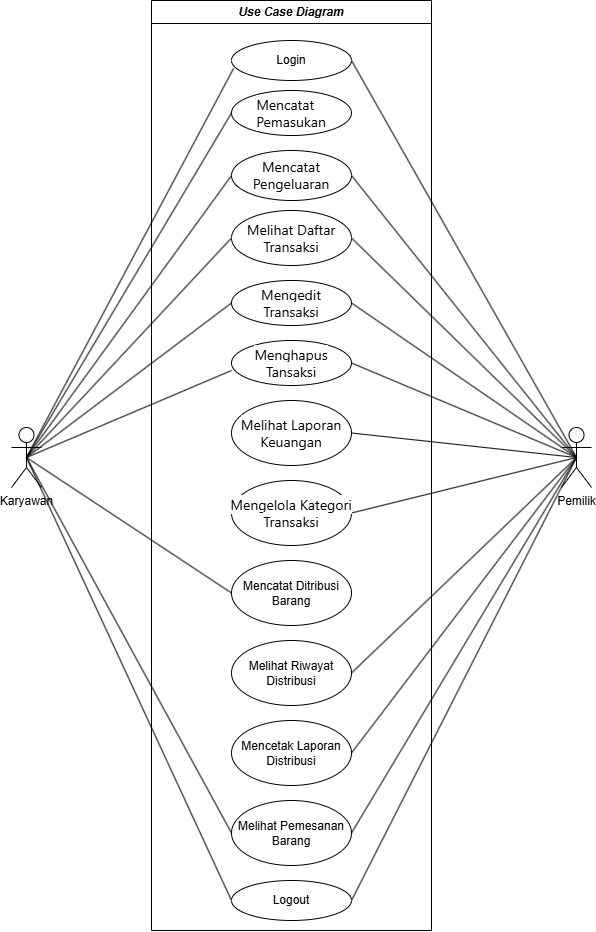

The diagram above was exported from draw.io. Its source (the exported page's mxGraphModel, read from the mxfile embedded in the PNG):
<mxGraphModel dx="2037" dy="1177" grid="1" gridSize="10" guides="1" tooltips="1" connect="1" arrows="1" fold="1" page="1" pageScale="1" pageWidth="850" pageHeight="1100" math="0" shadow="0">
  <root>
    <mxCell id="0" />
    <mxCell id="1" parent="0" />
    <mxCell id="-CIsHNdacfX2C-PG1zb3-10" style="rounded=0;orthogonalLoop=1;jettySize=auto;html=1;exitX=0.5;exitY=0.5;exitDx=0;exitDy=0;exitPerimeter=0;entryX=1;entryY=0.5;entryDx=0;entryDy=0;endArrow=none;startFill=0;" parent="1" source="-CIsHNdacfX2C-PG1zb3-1" target="-CIsHNdacfX2C-PG1zb3-4" edge="1">
      <mxGeometry relative="1" as="geometry" />
    </mxCell>
    <mxCell id="-CIsHNdacfX2C-PG1zb3-12" style="rounded=0;orthogonalLoop=1;jettySize=auto;html=1;exitX=0.5;exitY=0.5;exitDx=0;exitDy=0;exitPerimeter=0;entryX=1;entryY=0.5;entryDx=0;entryDy=0;endArrow=none;startFill=0;" parent="1" source="-CIsHNdacfX2C-PG1zb3-1" target="-CIsHNdacfX2C-PG1zb3-6" edge="1">
      <mxGeometry relative="1" as="geometry" />
    </mxCell>
    <mxCell id="-CIsHNdacfX2C-PG1zb3-14" style="rounded=0;orthogonalLoop=1;jettySize=auto;html=1;exitX=0.5;exitY=0.5;exitDx=0;exitDy=0;exitPerimeter=0;entryX=1;entryY=0.5;entryDx=0;entryDy=0;endArrow=none;startFill=0;" parent="1" source="-CIsHNdacfX2C-PG1zb3-1" target="-CIsHNdacfX2C-PG1zb3-7" edge="1">
      <mxGeometry relative="1" as="geometry" />
    </mxCell>
    <mxCell id="-CIsHNdacfX2C-PG1zb3-15" style="rounded=0;orthogonalLoop=1;jettySize=auto;html=1;exitX=0.5;exitY=0.5;exitDx=0;exitDy=0;exitPerimeter=0;entryX=1;entryY=0.5;entryDx=0;entryDy=0;endArrow=none;startFill=0;" parent="1" source="-CIsHNdacfX2C-PG1zb3-1" target="-CIsHNdacfX2C-PG1zb3-8" edge="1">
      <mxGeometry relative="1" as="geometry" />
    </mxCell>
    <mxCell id="PaOSEHuivedLfygMDXVy-4" style="rounded=0;orthogonalLoop=1;jettySize=auto;html=1;exitX=0.5;exitY=0.5;exitDx=0;exitDy=0;exitPerimeter=0;entryX=1;entryY=0.5;entryDx=0;entryDy=0;endArrow=none;startFill=0;" parent="1" source="-CIsHNdacfX2C-PG1zb3-1" target="rDdpRKm8MzPnryCLPahQ-2" edge="1">
      <mxGeometry relative="1" as="geometry" />
    </mxCell>
    <mxCell id="PaOSEHuivedLfygMDXVy-5" style="rounded=0;orthogonalLoop=1;jettySize=auto;html=1;exitX=0.5;exitY=0.5;exitDx=0;exitDy=0;exitPerimeter=0;entryX=1;entryY=0.5;entryDx=0;entryDy=0;endArrow=none;startFill=0;" parent="1" source="-CIsHNdacfX2C-PG1zb3-1" target="rDdpRKm8MzPnryCLPahQ-3" edge="1">
      <mxGeometry relative="1" as="geometry" />
    </mxCell>
    <mxCell id="PaOSEHuivedLfygMDXVy-6" style="rounded=0;orthogonalLoop=1;jettySize=auto;html=1;exitX=0.5;exitY=0.5;exitDx=0;exitDy=0;exitPerimeter=0;entryX=1;entryY=0.5;entryDx=0;entryDy=0;endArrow=none;startFill=0;" parent="1" source="-CIsHNdacfX2C-PG1zb3-1" target="rDdpRKm8MzPnryCLPahQ-5" edge="1">
      <mxGeometry relative="1" as="geometry" />
    </mxCell>
    <mxCell id="PaOSEHuivedLfygMDXVy-7" style="rounded=0;orthogonalLoop=1;jettySize=auto;html=1;exitX=0.5;exitY=0.5;exitDx=0;exitDy=0;exitPerimeter=0;entryX=1;entryY=0.5;entryDx=0;entryDy=0;endArrow=none;startFill=0;" parent="1" source="-CIsHNdacfX2C-PG1zb3-1" target="rDdpRKm8MzPnryCLPahQ-1" edge="1">
      <mxGeometry relative="1" as="geometry" />
    </mxCell>
    <mxCell id="9IlfaJ1EdeczvY3xlRlh-7" style="rounded=0;orthogonalLoop=1;jettySize=auto;html=1;exitX=0.5;exitY=0.5;exitDx=0;exitDy=0;exitPerimeter=0;entryX=1;entryY=0.5;entryDx=0;entryDy=0;endArrow=none;startFill=0;" parent="1" source="-CIsHNdacfX2C-PG1zb3-1" target="9IlfaJ1EdeczvY3xlRlh-2" edge="1">
      <mxGeometry relative="1" as="geometry" />
    </mxCell>
    <mxCell id="9IlfaJ1EdeczvY3xlRlh-8" style="rounded=0;orthogonalLoop=1;jettySize=auto;html=1;exitX=0.5;exitY=0.5;exitDx=0;exitDy=0;exitPerimeter=0;entryX=1;entryY=0.5;entryDx=0;entryDy=0;endArrow=none;startFill=0;" parent="1" source="-CIsHNdacfX2C-PG1zb3-1" target="9IlfaJ1EdeczvY3xlRlh-4" edge="1">
      <mxGeometry relative="1" as="geometry" />
    </mxCell>
    <mxCell id="-CIsHNdacfX2C-PG1zb3-1" value="Pemilik" style="shape=umlActor;verticalLabelPosition=bottom;verticalAlign=top;html=1;outlineConnect=0;" parent="1" vertex="1">
      <mxGeometry x="660" y="427" width="30" height="60" as="geometry" />
    </mxCell>
    <mxCell id="-CIsHNdacfX2C-PG1zb3-11" style="rounded=0;orthogonalLoop=1;jettySize=auto;html=1;exitX=0.5;exitY=0.5;exitDx=0;exitDy=0;exitPerimeter=0;entryX=0;entryY=0.5;entryDx=0;entryDy=0;endArrow=none;startFill=0;" parent="1" source="-CIsHNdacfX2C-PG1zb3-3" target="-CIsHNdacfX2C-PG1zb3-5" edge="1">
      <mxGeometry relative="1" as="geometry" />
    </mxCell>
    <mxCell id="-CIsHNdacfX2C-PG1zb3-13" style="rounded=0;orthogonalLoop=1;jettySize=auto;html=1;exitX=0.5;exitY=0.5;exitDx=0;exitDy=0;exitPerimeter=0;entryX=0;entryY=0.5;entryDx=0;entryDy=0;endArrow=none;startFill=0;" parent="1" source="-CIsHNdacfX2C-PG1zb3-3" target="-CIsHNdacfX2C-PG1zb3-7" edge="1">
      <mxGeometry relative="1" as="geometry" />
    </mxCell>
    <mxCell id="-CIsHNdacfX2C-PG1zb3-16" style="rounded=0;orthogonalLoop=1;jettySize=auto;html=1;exitX=0.5;exitY=0.5;exitDx=0;exitDy=0;exitPerimeter=0;entryX=0;entryY=0.5;entryDx=0;entryDy=0;endArrow=none;startFill=0;" parent="1" source="-CIsHNdacfX2C-PG1zb3-3" target="-CIsHNdacfX2C-PG1zb3-8" edge="1">
      <mxGeometry relative="1" as="geometry" />
    </mxCell>
    <mxCell id="PaOSEHuivedLfygMDXVy-1" style="rounded=0;orthogonalLoop=1;jettySize=auto;html=1;exitX=0.5;exitY=0.5;exitDx=0;exitDy=0;exitPerimeter=0;entryX=0;entryY=0.5;entryDx=0;entryDy=0;endArrow=none;startFill=0;" parent="1" source="-CIsHNdacfX2C-PG1zb3-3" target="-CIsHNdacfX2C-PG1zb3-6" edge="1">
      <mxGeometry relative="1" as="geometry" />
    </mxCell>
    <mxCell id="PaOSEHuivedLfygMDXVy-2" style="rounded=0;orthogonalLoop=1;jettySize=auto;html=1;exitX=0.5;exitY=0.5;exitDx=0;exitDy=0;exitPerimeter=0;entryX=0;entryY=0.5;entryDx=0;entryDy=0;endArrow=none;startFill=0;" parent="1" source="-CIsHNdacfX2C-PG1zb3-3" target="rDdpRKm8MzPnryCLPahQ-5" edge="1">
      <mxGeometry relative="1" as="geometry" />
    </mxCell>
    <mxCell id="9IlfaJ1EdeczvY3xlRlh-5" style="rounded=0;orthogonalLoop=1;jettySize=auto;html=1;exitX=0.5;exitY=0.5;exitDx=0;exitDy=0;exitPerimeter=0;entryX=0;entryY=0.5;entryDx=0;entryDy=0;endArrow=none;startFill=0;" parent="1" source="-CIsHNdacfX2C-PG1zb3-3" target="9IlfaJ1EdeczvY3xlRlh-1" edge="1">
      <mxGeometry relative="1" as="geometry" />
    </mxCell>
    <mxCell id="-CIsHNdacfX2C-PG1zb3-3" value="Karyawan" style="shape=umlActor;verticalLabelPosition=bottom;verticalAlign=top;html=1;outlineConnect=0;" parent="1" vertex="1">
      <mxGeometry x="110" y="427" width="30" height="60" as="geometry" />
    </mxCell>
    <mxCell id="-CIsHNdacfX2C-PG1zb3-9" style="rounded=0;orthogonalLoop=1;jettySize=auto;html=1;exitX=0.5;exitY=0.5;exitDx=0;exitDy=0;exitPerimeter=0;entryX=0.017;entryY=0.7;entryDx=0;entryDy=0;entryPerimeter=0;endArrow=none;startFill=0;" parent="1" source="-CIsHNdacfX2C-PG1zb3-3" target="-CIsHNdacfX2C-PG1zb3-4" edge="1">
      <mxGeometry relative="1" as="geometry" />
    </mxCell>
    <mxCell id="-CIsHNdacfX2C-PG1zb3-18" value="&lt;i&gt;Use Case Diagram&lt;/i&gt;" style="swimlane;whiteSpace=wrap;html=1;" parent="1" vertex="1">
      <mxGeometry x="250" width="280" height="930" as="geometry" />
    </mxCell>
    <mxCell id="-CIsHNdacfX2C-PG1zb3-4" value="Login" style="ellipse;whiteSpace=wrap;html=1;" parent="-CIsHNdacfX2C-PG1zb3-18" vertex="1">
      <mxGeometry x="80" y="40" width="120" height="40" as="geometry" />
    </mxCell>
    <mxCell id="-CIsHNdacfX2C-PG1zb3-5" value="&lt;div style=&quot;text-align: start;&quot;&gt;&lt;font face=&quot;__Inter_d65c78, __Inter_Fallback_d65c78, ui-sans-serif, system-ui, sans-serif, Apple Color Emoji, Segoe UI Emoji, Segoe UI Symbol, Noto Color Emoji&quot;&gt;&lt;span style=&quot;font-size: 14px; text-wrap-mode: nowrap; background-color: light-dark(#ffffff, var(--ge-dark-color, #121212));&quot;&gt;Mencatat&lt;/span&gt;&lt;/font&gt;&lt;/div&gt;&lt;div style=&quot;text-align: start;&quot;&gt;&lt;font face=&quot;__Inter_d65c78, __Inter_Fallback_d65c78, ui-sans-serif, system-ui, sans-serif, Apple Color Emoji, Segoe UI Emoji, Segoe UI Symbol, Noto Color Emoji&quot;&gt;&lt;span style=&quot;font-size: 14px; text-wrap-mode: nowrap; background-color: light-dark(#ffffff, var(--ge-dark-color, #121212));&quot;&gt;Pemasukan&lt;/span&gt;&lt;/font&gt;&lt;/div&gt;" style="ellipse;whiteSpace=wrap;html=1;" parent="-CIsHNdacfX2C-PG1zb3-18" vertex="1">
      <mxGeometry x="80" y="90" width="120" height="45" as="geometry" />
    </mxCell>
    <mxCell id="-CIsHNdacfX2C-PG1zb3-7" value="&lt;span style=&quot;font-family: __Inter_d65c78, __Inter_Fallback_d65c78, ui-sans-serif, system-ui, sans-serif, &amp;quot;Apple Color Emoji&amp;quot;, &amp;quot;Segoe UI Emoji&amp;quot;, &amp;quot;Segoe UI Symbol&amp;quot;, &amp;quot;Noto Color Emoji&amp;quot;; font-size: 14px; text-align: start; text-wrap-mode: nowrap; background-color: light-dark(#ffffff, var(--ge-dark-color, #121212));&quot;&gt;&lt;font&gt;Melihat Daftar&lt;/font&gt;&lt;/span&gt;&lt;div&gt;&lt;span style=&quot;font-family: __Inter_d65c78, __Inter_Fallback_d65c78, ui-sans-serif, system-ui, sans-serif, &amp;quot;Apple Color Emoji&amp;quot;, &amp;quot;Segoe UI Emoji&amp;quot;, &amp;quot;Segoe UI Symbol&amp;quot;, &amp;quot;Noto Color Emoji&amp;quot;; font-size: 14px; text-align: start; text-wrap-mode: nowrap; background-color: light-dark(#ffffff, var(--ge-dark-color, #121212));&quot;&gt;&lt;font&gt;Transaksi&lt;/font&gt;&lt;/span&gt;&lt;/div&gt;" style="ellipse;whiteSpace=wrap;html=1;" parent="-CIsHNdacfX2C-PG1zb3-18" vertex="1">
      <mxGeometry x="80" y="210" width="120" height="55" as="geometry" />
    </mxCell>
    <mxCell id="-CIsHNdacfX2C-PG1zb3-6" value="&lt;span style=&quot;font-family: __Inter_d65c78, __Inter_Fallback_d65c78, ui-sans-serif, system-ui, sans-serif, &amp;quot;Apple Color Emoji&amp;quot;, &amp;quot;Segoe UI Emoji&amp;quot;, &amp;quot;Segoe UI Symbol&amp;quot;, &amp;quot;Noto Color Emoji&amp;quot;; font-size: 14px; text-align: start; text-wrap-mode: nowrap; background-color: light-dark(#ffffff, var(--ge-dark-color, #121212));&quot;&gt;&lt;font&gt;Mencatat&lt;/font&gt;&lt;/span&gt;&lt;div&gt;&lt;span style=&quot;font-family: __Inter_d65c78, __Inter_Fallback_d65c78, ui-sans-serif, system-ui, sans-serif, &amp;quot;Apple Color Emoji&amp;quot;, &amp;quot;Segoe UI Emoji&amp;quot;, &amp;quot;Segoe UI Symbol&amp;quot;, &amp;quot;Noto Color Emoji&amp;quot;; font-size: 14px; text-align: start; text-wrap-mode: nowrap; background-color: light-dark(#ffffff, var(--ge-dark-color, #121212));&quot;&gt;&lt;font&gt;Pengeluaran&lt;/font&gt;&lt;/span&gt;&lt;/div&gt;" style="ellipse;whiteSpace=wrap;html=1;" parent="-CIsHNdacfX2C-PG1zb3-18" vertex="1">
      <mxGeometry x="80" y="150" width="120" height="50" as="geometry" />
    </mxCell>
    <mxCell id="-CIsHNdacfX2C-PG1zb3-8" value="&lt;span style=&quot;font-family: __Inter_d65c78, __Inter_Fallback_d65c78, ui-sans-serif, system-ui, sans-serif, &amp;quot;Apple Color Emoji&amp;quot;, &amp;quot;Segoe UI Emoji&amp;quot;, &amp;quot;Segoe UI Symbol&amp;quot;, &amp;quot;Noto Color Emoji&amp;quot;; font-size: 14px; text-align: start; text-wrap-mode: nowrap; background-color: light-dark(#ffffff, var(--ge-dark-color, #121212));&quot;&gt;&lt;font&gt;Mengedit&lt;/font&gt;&lt;/span&gt;&lt;div&gt;&lt;span style=&quot;font-family: __Inter_d65c78, __Inter_Fallback_d65c78, ui-sans-serif, system-ui, sans-serif, &amp;quot;Apple Color Emoji&amp;quot;, &amp;quot;Segoe UI Emoji&amp;quot;, &amp;quot;Segoe UI Symbol&amp;quot;, &amp;quot;Noto Color Emoji&amp;quot;; font-size: 14px; text-align: start; text-wrap-mode: nowrap; background-color: light-dark(#ffffff, var(--ge-dark-color, #121212));&quot;&gt;&lt;font&gt;Transaksi&lt;/font&gt;&lt;/span&gt;&lt;/div&gt;" style="ellipse;whiteSpace=wrap;html=1;" parent="-CIsHNdacfX2C-PG1zb3-18" vertex="1">
      <mxGeometry x="80" y="280" width="120" height="45" as="geometry" />
    </mxCell>
    <mxCell id="rDdpRKm8MzPnryCLPahQ-1" value="&lt;div style=&quot;&quot;&gt;&lt;font face=&quot;__Inter_d65c78, __Inter_Fallback_d65c78, ui-sans-serif, system-ui, sans-serif, Apple Color Emoji, Segoe UI Emoji, Segoe UI Symbol, Noto Color Emoji&quot;&gt;&lt;span style=&quot;font-size: 14px; text-wrap-mode: nowrap; background-color: light-dark(#ffffff, var(--ge-dark-color, #121212));&quot;&gt;Menghapus&lt;/span&gt;&lt;/font&gt;&lt;/div&gt;&lt;div style=&quot;&quot;&gt;&lt;font face=&quot;__Inter_d65c78, __Inter_Fallback_d65c78, ui-sans-serif, system-ui, sans-serif, Apple Color Emoji, Segoe UI Emoji, Segoe UI Symbol, Noto Color Emoji&quot;&gt;&lt;span style=&quot;font-size: 14px; text-wrap-mode: nowrap; background-color: light-dark(#ffffff, var(--ge-dark-color, #121212));&quot;&gt;Tansaksi&lt;/span&gt;&lt;/font&gt;&lt;/div&gt;" style="ellipse;whiteSpace=wrap;html=1;align=center;" parent="-CIsHNdacfX2C-PG1zb3-18" vertex="1">
      <mxGeometry x="80" y="340" width="120" height="45" as="geometry" />
    </mxCell>
    <mxCell id="rDdpRKm8MzPnryCLPahQ-2" value="&lt;div style=&quot;&quot;&gt;&lt;font face=&quot;__Inter_d65c78, __Inter_Fallback_d65c78, ui-sans-serif, system-ui, sans-serif, Apple Color Emoji, Segoe UI Emoji, Segoe UI Symbol, Noto Color Emoji&quot;&gt;&lt;span style=&quot;font-size: 14px; text-wrap-mode: nowrap; background-color: light-dark(#ffffff, var(--ge-dark-color, #121212));&quot;&gt;Melihat Laporan&lt;/span&gt;&lt;/font&gt;&lt;/div&gt;&lt;div style=&quot;&quot;&gt;&lt;font face=&quot;__Inter_d65c78, __Inter_Fallback_d65c78, ui-sans-serif, system-ui, sans-serif, Apple Color Emoji, Segoe UI Emoji, Segoe UI Symbol, Noto Color Emoji&quot;&gt;&lt;span style=&quot;font-size: 14px; text-wrap-mode: nowrap; background-color: light-dark(#ffffff, var(--ge-dark-color, #121212));&quot;&gt;Keuangan&lt;/span&gt;&lt;/font&gt;&lt;/div&gt;" style="ellipse;whiteSpace=wrap;html=1;align=center;" parent="-CIsHNdacfX2C-PG1zb3-18" vertex="1">
      <mxGeometry x="80" y="400" width="120" height="65" as="geometry" />
    </mxCell>
    <mxCell id="rDdpRKm8MzPnryCLPahQ-3" value="&lt;font face=&quot;__Inter_d65c78, __Inter_Fallback_d65c78, ui-sans-serif, system-ui, sans-serif, Apple Color Emoji, Segoe UI Emoji, Segoe UI Symbol, Noto Color Emoji&quot;&gt;&lt;span style=&quot;font-size: 14px; text-wrap-mode: nowrap; background-color: light-dark(#ffffff, var(--ge-dark-color, #121212));&quot;&gt;Mengelola Kategori&lt;/span&gt;&lt;/font&gt;&lt;div&gt;&lt;font face=&quot;__Inter_d65c78, __Inter_Fallback_d65c78, ui-sans-serif, system-ui, sans-serif, Apple Color Emoji, Segoe UI Emoji, Segoe UI Symbol, Noto Color Emoji&quot;&gt;&lt;span style=&quot;font-size: 14px; text-wrap-mode: nowrap; background-color: light-dark(#ffffff, var(--ge-dark-color, #121212));&quot;&gt;Transaksi&lt;/span&gt;&lt;/font&gt;&lt;/div&gt;" style="ellipse;whiteSpace=wrap;html=1;align=center;" parent="-CIsHNdacfX2C-PG1zb3-18" vertex="1">
      <mxGeometry x="80" y="480" width="120" height="65" as="geometry" />
    </mxCell>
    <mxCell id="rDdpRKm8MzPnryCLPahQ-5" value="&lt;span&gt;Logout&lt;/span&gt;" style="ellipse;whiteSpace=wrap;html=1;" parent="-CIsHNdacfX2C-PG1zb3-18" vertex="1">
      <mxGeometry x="80" y="880" width="120" height="40" as="geometry" />
    </mxCell>
    <mxCell id="9IlfaJ1EdeczvY3xlRlh-1" value="Mencatat Ditribusi Barang" style="ellipse;whiteSpace=wrap;html=1;align=center;" parent="-CIsHNdacfX2C-PG1zb3-18" vertex="1">
      <mxGeometry x="80" y="560" width="120" height="65" as="geometry" />
    </mxCell>
    <mxCell id="9IlfaJ1EdeczvY3xlRlh-2" value="Melihat Riwayat Distribusi" style="ellipse;whiteSpace=wrap;html=1;align=center;" parent="-CIsHNdacfX2C-PG1zb3-18" vertex="1">
      <mxGeometry x="80" y="640" width="120" height="65" as="geometry" />
    </mxCell>
    <mxCell id="9IlfaJ1EdeczvY3xlRlh-4" value="Mencetak Laporan Distribusi" style="ellipse;whiteSpace=wrap;html=1;align=center;" parent="-CIsHNdacfX2C-PG1zb3-18" vertex="1">
      <mxGeometry x="80" y="720" width="120" height="65" as="geometry" />
    </mxCell>
    <mxCell id="ocvoKmxgiPinr4korPP0-1" value="Melihat Pemesanan Barang" style="ellipse;whiteSpace=wrap;html=1;align=center;" vertex="1" parent="-CIsHNdacfX2C-PG1zb3-18">
      <mxGeometry x="80" y="800" width="120" height="65" as="geometry" />
    </mxCell>
    <mxCell id="PaOSEHuivedLfygMDXVy-3" style="rounded=0;orthogonalLoop=1;jettySize=auto;html=1;exitX=0.5;exitY=0.5;exitDx=0;exitDy=0;exitPerimeter=0;entryX=0;entryY=0.667;entryDx=0;entryDy=0;entryPerimeter=0;endArrow=none;startFill=0;" parent="1" source="-CIsHNdacfX2C-PG1zb3-3" target="rDdpRKm8MzPnryCLPahQ-1" edge="1">
      <mxGeometry relative="1" as="geometry" />
    </mxCell>
    <mxCell id="ocvoKmxgiPinr4korPP0-2" style="rounded=0;orthogonalLoop=1;jettySize=auto;html=1;exitX=0.5;exitY=0.5;exitDx=0;exitDy=0;exitPerimeter=0;entryX=1;entryY=0.5;entryDx=0;entryDy=0;endArrow=none;startFill=0;" edge="1" parent="1" source="-CIsHNdacfX2C-PG1zb3-1" target="ocvoKmxgiPinr4korPP0-1">
      <mxGeometry relative="1" as="geometry">
        <mxPoint x="685" y="467" as="sourcePoint" />
        <mxPoint x="460" y="977" as="targetPoint" />
      </mxGeometry>
    </mxCell>
    <mxCell id="ocvoKmxgiPinr4korPP0-4" style="rounded=0;orthogonalLoop=1;jettySize=auto;html=1;exitX=0.5;exitY=0.5;exitDx=0;exitDy=0;exitPerimeter=0;entryX=0;entryY=0.5;entryDx=0;entryDy=0;endArrow=none;startFill=0;" edge="1" parent="1" source="-CIsHNdacfX2C-PG1zb3-3" target="ocvoKmxgiPinr4korPP0-1">
      <mxGeometry relative="1" as="geometry">
        <mxPoint x="135" y="467" as="sourcePoint" />
        <mxPoint x="340" y="977" as="targetPoint" />
      </mxGeometry>
    </mxCell>
  </root>
</mxGraphModel>